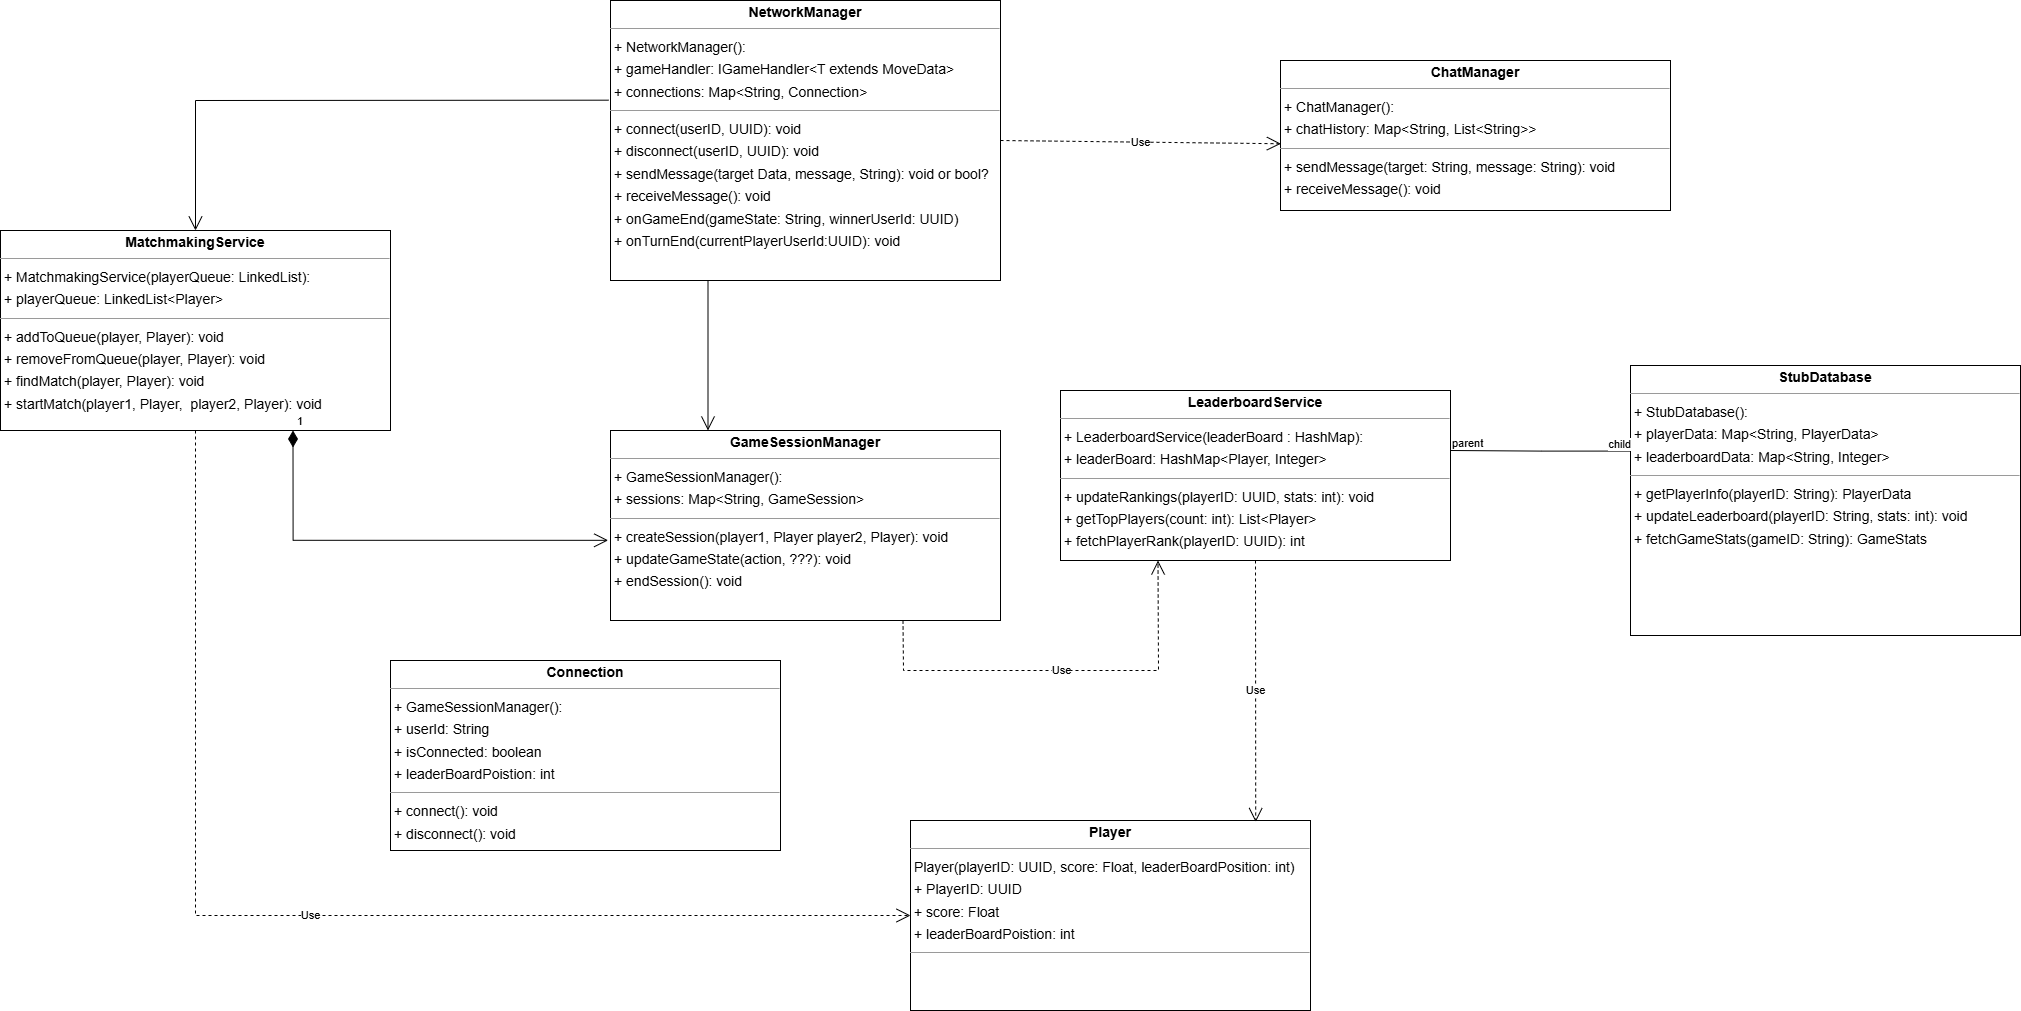

The diagram above was exported from draw.io. Its source (the exported page's mxGraphModel, read from the mxfile embedded in the PNG):
<mxGraphModel dx="1588" dy="892" grid="1" gridSize="10" guides="1" tooltips="1" connect="1" arrows="1" fold="1" page="1" pageScale="1" pageWidth="850" pageHeight="1100" math="0" shadow="0">
  <root>
    <mxCell id="0" />
    <mxCell id="1" parent="0" />
    <mxCell id="anbzdooKGnp03ee_Pgd3-5" value="&lt;p style=&quot;margin:0px;margin-top:4px;text-align:center;&quot;&gt;&lt;b&gt;NetworkManager&lt;/b&gt;&lt;/p&gt;&lt;hr size=&quot;1&quot;&gt;&lt;p style=&quot;margin:0 0 0 4px;line-height:1.6;&quot;&gt;+ NetworkManager(): &lt;/p&gt;&lt;p style=&quot;margin:0 0 0 4px;line-height:1.6;&quot;&gt;+&amp;nbsp;&lt;span style=&quot;background-color: initial;&quot;&gt;gameHandler: IGameHandler&amp;lt;T extends MoveData&amp;gt;&lt;/span&gt;&lt;/p&gt;&lt;p style=&quot;margin:0 0 0 4px;line-height:1.6;&quot;&gt;+ connections: Map&amp;lt;String, Connection&amp;gt;&lt;span style=&quot;background-color: initial;&quot;&gt;&lt;/span&gt;&lt;/p&gt;&lt;hr size=&quot;1&quot;&gt;&lt;p style=&quot;margin:0 0 0 4px;line-height:1.6;&quot;&gt;+ connect(userID, UUID): void&lt;br&gt;+ disconnect(userID, UUID): void&lt;br&gt;+ sendMessage(target Data, message, String): void or bool?&lt;/p&gt;&lt;p style=&quot;margin:0 0 0 4px;line-height:1.6;&quot;&gt;+ receiveMessage(): void&lt;/p&gt;&lt;p style=&quot;margin:0 0 0 4px;line-height:1.6;&quot;&gt;+&amp;nbsp;&lt;span style=&quot;background-color: initial;&quot;&gt;onGameEnd(gameState: String, winnerUserId: UUID)&lt;/span&gt;&lt;/p&gt;&lt;p style=&quot;margin:0 0 0 4px;line-height:1.6;&quot;&gt;&lt;span style=&quot;background-color: initial;&quot;&gt;+&amp;nbsp;&lt;/span&gt;&lt;span style=&quot;background-color: initial;&quot;&gt;onTurnEnd(currentPlayerUserId:UUID): void&lt;/span&gt;&lt;/p&gt;&lt;p style=&quot;margin:0 0 0 4px;line-height:1.6;&quot;&gt;&lt;br&gt;&lt;/p&gt;" style="verticalAlign=top;align=left;overflow=fill;fontSize=14;fontFamily=Helvetica;html=1;rounded=0;shadow=0;comic=0;labelBackgroundColor=none;strokeWidth=1;" parent="1" vertex="1">
      <mxGeometry x="810" y="130" width="390" height="280" as="geometry" />
    </mxCell>
    <mxCell id="anbzdooKGnp03ee_Pgd3-7" value="&lt;p style=&quot;margin:0px;margin-top:4px;text-align:center;&quot;&gt;&lt;b&gt;MatchmakingService&lt;/b&gt;&lt;/p&gt;&lt;hr size=&quot;1&quot;&gt;&lt;p style=&quot;margin:0 0 0 4px;line-height:1.6;&quot;&gt;+ MatchmakingService(playerQueue: LinkedList): &lt;/p&gt;&lt;p style=&quot;margin:0 0 0 4px;line-height:1.6;&quot;&gt;+&amp;nbsp;&lt;span style=&quot;background-color: initial;&quot;&gt;playerQueue: LinkedList&amp;lt;Player&amp;gt;&lt;/span&gt;&lt;/p&gt;&lt;hr size=&quot;1&quot;&gt;&lt;p style=&quot;margin:0 0 0 4px;line-height:1.6;&quot;&gt;+ addToQueue(player, Player): void&lt;br&gt;+ removeFromQueue(player, Player): void&lt;br&gt;+ findMatch(player, Player): void&lt;/p&gt;&lt;p style=&quot;margin:0 0 0 4px;line-height:1.6;&quot;&gt;+ startMatch(player1, Player,&amp;nbsp; player2, Player): void&lt;/p&gt;&lt;p style=&quot;margin:0 0 0 4px;line-height:1.6;&quot;&gt;&lt;br&gt;&lt;/p&gt;&lt;p style=&quot;margin:0 0 0 4px;line-height:1.6;&quot;&gt;&lt;br&gt;&lt;/p&gt;" style="verticalAlign=top;align=left;overflow=fill;fontSize=14;fontFamily=Helvetica;html=1;rounded=0;shadow=0;comic=0;labelBackgroundColor=none;strokeWidth=1;" parent="1" vertex="1">
      <mxGeometry x="200" y="360" width="390" height="200" as="geometry" />
    </mxCell>
    <mxCell id="anbzdooKGnp03ee_Pgd3-8" value="&lt;p style=&quot;margin:0px;margin-top:4px;text-align:center;&quot;&gt;&lt;b&gt;GameSessionManager&lt;/b&gt;&lt;/p&gt;&lt;hr size=&quot;1&quot;&gt;&lt;p style=&quot;margin:0 0 0 4px;line-height:1.6;&quot;&gt;+ GameSessionManager(): &lt;/p&gt;&lt;p style=&quot;margin:0 0 0 4px;line-height:1.6;&quot;&gt;+&amp;nbsp;&lt;span style=&quot;background-color: initial;&quot;&gt;sessions: Map&amp;lt;String, GameSession&amp;gt;&lt;/span&gt;&lt;/p&gt;&lt;hr size=&quot;1&quot;&gt;&lt;p style=&quot;margin:0 0 0 4px;line-height:1.6;&quot;&gt;+ createSession(player1, Player player2, Player): void&lt;br&gt;+ updateGameState(action, ???): void&lt;/p&gt;&lt;p style=&quot;margin:0 0 0 4px;line-height:1.6;&quot;&gt;&lt;span style=&quot;background-color: initial;&quot;&gt;+ endSession(): void&lt;/span&gt;&lt;br&gt;&lt;/p&gt;&lt;p style=&quot;margin:0 0 0 4px;line-height:1.6;&quot;&gt;&lt;br&gt;&lt;/p&gt;" style="verticalAlign=top;align=left;overflow=fill;fontSize=14;fontFamily=Helvetica;html=1;rounded=0;shadow=0;comic=0;labelBackgroundColor=none;strokeWidth=1;" parent="1" vertex="1">
      <mxGeometry x="810" y="560" width="390" height="190" as="geometry" />
    </mxCell>
    <mxCell id="anbzdooKGnp03ee_Pgd3-9" value="&lt;p style=&quot;margin:0px;margin-top:4px;text-align:center;&quot;&gt;&lt;b&gt;Connection&lt;/b&gt;&lt;/p&gt;&lt;hr size=&quot;1&quot;&gt;&lt;p style=&quot;margin:0 0 0 4px;line-height:1.6;&quot;&gt;+ GameSessionManager(): &lt;/p&gt;&lt;p style=&quot;margin:0 0 0 4px;line-height:1.6;&quot;&gt;+&amp;nbsp;&lt;span style=&quot;background-color: initial;&quot;&gt;userId: String&lt;/span&gt;&lt;/p&gt;&lt;p style=&quot;margin:0 0 0 4px;line-height:1.6;&quot;&gt;+&amp;nbsp;&lt;span style=&quot;background-color: initial;&quot;&gt;isConnected: boolean&lt;/span&gt;&lt;/p&gt;&lt;p style=&quot;margin:0 0 0 4px;line-height:1.6;&quot;&gt;+ leaderBoardPoistion: int&lt;/p&gt;&lt;hr size=&quot;1&quot;&gt;&lt;p style=&quot;margin:0 0 0 4px;line-height:1.6;&quot;&gt;+&amp;nbsp;connect(): void&amp;nbsp;&lt;/p&gt;&lt;p style=&quot;margin:0 0 0 4px;line-height:1.6;&quot;&gt;+&amp;nbsp;&lt;span style=&quot;background-color: initial;&quot;&gt;disconnect(): void&lt;/span&gt;&lt;/p&gt;" style="verticalAlign=top;align=left;overflow=fill;fontSize=14;fontFamily=Helvetica;html=1;rounded=0;shadow=0;comic=0;labelBackgroundColor=none;strokeWidth=1;" parent="1" vertex="1">
      <mxGeometry x="590" y="790" width="390" height="190" as="geometry" />
    </mxCell>
    <mxCell id="-ZwzmySGbh0yB5Wt5BR3-5" value="&lt;p style=&quot;margin:0px;margin-top:4px;text-align:center;&quot;&gt;&lt;b&gt;ChatManager&lt;/b&gt;&lt;/p&gt;&lt;hr size=&quot;1&quot;&gt;&lt;p style=&quot;margin:0 0 0 4px;line-height:1.6;&quot;&gt;+ ChatManager(): &lt;/p&gt;&lt;p style=&quot;margin:0 0 0 4px;line-height:1.6;&quot;&gt;+&amp;nbsp;&lt;span style=&quot;background-color: initial;&quot;&gt;chatHistory: Map&amp;lt;String, List&amp;lt;String&amp;gt;&amp;gt;&lt;/span&gt;&lt;/p&gt;&lt;hr size=&quot;1&quot;&gt;&lt;p style=&quot;margin:0 0 0 4px;line-height:1.6;&quot;&gt;+ sendMessage(target: String, message: String): void&amp;nbsp;&lt;/p&gt;&lt;p style=&quot;margin:0 0 0 4px;line-height:1.6;&quot;&gt;+&amp;nbsp;&lt;span style=&quot;background-color: initial;&quot;&gt;receiveMessage(): void&lt;/span&gt;&lt;/p&gt;" style="verticalAlign=top;align=left;overflow=fill;fontSize=14;fontFamily=Helvetica;html=1;rounded=0;shadow=0;comic=0;labelBackgroundColor=none;strokeWidth=1;" parent="1" vertex="1">
      <mxGeometry x="1480" y="190" width="390" height="150" as="geometry" />
    </mxCell>
    <mxCell id="-ZwzmySGbh0yB5Wt5BR3-6" value="&lt;p style=&quot;margin:0px;margin-top:4px;text-align:center;&quot;&gt;&lt;b&gt;LeaderboardService&lt;/b&gt;&lt;/p&gt;&lt;hr size=&quot;1&quot;&gt;&lt;p style=&quot;margin:0 0 0 4px;line-height:1.6;&quot;&gt;+ LeaderboardService(leaderBoard : HashMap):&lt;/p&gt;&lt;p style=&quot;margin:0 0 0 4px;line-height:1.6;&quot;&gt;+ leaderBoard: HashMap&amp;lt;Player, Integer&amp;gt;&amp;nbsp;&lt;/p&gt;&lt;hr size=&quot;1&quot;&gt;&lt;p style=&quot;margin:0 0 0 4px;line-height:1.6;&quot;&gt;+&amp;nbsp;&lt;span style=&quot;background-color: initial;&quot;&gt;updateRankings(playerID: UUID, stats: int): void&lt;/span&gt;&lt;/p&gt;&lt;p style=&quot;margin:0 0 0 4px;line-height:1.6;&quot;&gt;+&amp;nbsp;&lt;span style=&quot;background-color: initial;&quot;&gt;getTopPlayers(count: int): List&amp;lt;Player&amp;gt;&lt;/span&gt;&lt;/p&gt;&lt;p style=&quot;margin:0 0 0 4px;line-height:1.6;&quot;&gt;&lt;span style=&quot;background-color: initial;&quot;&gt;+&amp;nbsp;&lt;/span&gt;&lt;span style=&quot;background-color: initial;&quot;&gt;fetchPlayerRank(playerID: UUID): int&lt;/span&gt;&lt;/p&gt;" style="verticalAlign=top;align=left;overflow=fill;fontSize=14;fontFamily=Helvetica;html=1;rounded=0;shadow=0;comic=0;labelBackgroundColor=none;strokeWidth=1;" parent="1" vertex="1">
      <mxGeometry x="1260" y="520" width="390" height="170" as="geometry" />
    </mxCell>
    <mxCell id="-ZwzmySGbh0yB5Wt5BR3-7" value="&lt;p style=&quot;margin:0px;margin-top:4px;text-align:center;&quot;&gt;&lt;b&gt;StubDatabase&lt;/b&gt;&lt;/p&gt;&lt;hr size=&quot;1&quot;&gt;&lt;p style=&quot;margin:0 0 0 4px;line-height:1.6;&quot;&gt;+ StubDatabase():&lt;/p&gt;&lt;p style=&quot;margin:0 0 0 4px;line-height:1.6;&quot;&gt;+&amp;nbsp;&lt;span style=&quot;background-color: initial;&quot;&gt;playerData: Map&amp;lt;String, PlayerData&amp;gt;&lt;/span&gt;&lt;/p&gt;&lt;p style=&quot;margin:0 0 0 4px;line-height:1.6;&quot;&gt;&lt;span style=&quot;background-color: initial;&quot;&gt;+&amp;nbsp;&lt;/span&gt;&lt;span style=&quot;background-color: initial;&quot;&gt;leaderboardData: Map&amp;lt;String, Integer&amp;gt;&lt;/span&gt;&lt;/p&gt;&lt;hr size=&quot;1&quot;&gt;&lt;p style=&quot;margin:0 0 0 4px;line-height:1.6;&quot;&gt;+ getPlayerInfo(playerID: String): PlayerData&amp;nbsp;&lt;/p&gt;&lt;p style=&quot;margin:0 0 0 4px;line-height:1.6;&quot;&gt;+&amp;nbsp;&lt;span style=&quot;background-color: initial;&quot;&gt;updateLeaderboard(playerID: String, stats: int): void&lt;/span&gt;&lt;/p&gt;&lt;p style=&quot;margin:0 0 0 4px;line-height:1.6;&quot;&gt;+&amp;nbsp;&lt;span style=&quot;background-color: initial;&quot;&gt;fetchGameStats(gameID: String): GameStats&lt;/span&gt;&lt;/p&gt;" style="verticalAlign=top;align=left;overflow=fill;fontSize=14;fontFamily=Helvetica;html=1;rounded=0;shadow=0;comic=0;labelBackgroundColor=none;strokeWidth=1;" parent="1" vertex="1">
      <mxGeometry x="1830" y="495" width="390" height="270" as="geometry" />
    </mxCell>
    <mxCell id="pczuMsGBPfuqbaLRU18X-1" value="&lt;p style=&quot;margin:0px;margin-top:4px;text-align:center;&quot;&gt;&lt;b&gt;Player&lt;/b&gt;&lt;/p&gt;&lt;hr size=&quot;1&quot;&gt;&lt;p style=&quot;margin:0 0 0 4px;line-height:1.6;&quot;&gt;&lt;span style=&quot;background-color: initial;&quot;&gt;Player(playerID: UUID, score: Float, leaderBoardPosition: int)&lt;/span&gt;&lt;/p&gt;&lt;p style=&quot;margin:0 0 0 4px;line-height:1.6;&quot;&gt;&lt;span style=&quot;background-color: initial;&quot;&gt;+ PlayerID: UUID&lt;/span&gt;&lt;/p&gt;&lt;p style=&quot;margin:0 0 0 4px;line-height:1.6;&quot;&gt;+ score: Float&lt;/p&gt;&lt;p style=&quot;margin:0 0 0 4px;line-height:1.6;&quot;&gt;+ leaderBoardPoistion: int&lt;/p&gt;&lt;hr size=&quot;1&quot;&gt;&lt;p style=&quot;margin:0 0 0 4px;line-height:1.6;&quot;&gt;&lt;br&gt;&lt;/p&gt;" style="verticalAlign=top;align=left;overflow=fill;fontSize=14;fontFamily=Helvetica;html=1;rounded=0;shadow=0;comic=0;labelBackgroundColor=none;strokeWidth=1;" parent="1" vertex="1">
      <mxGeometry x="1110" y="950" width="400" height="190" as="geometry" />
    </mxCell>
    <mxCell id="pczuMsGBPfuqbaLRU18X-2" value="Use" style="endArrow=open;endSize=12;dashed=1;html=1;rounded=0;exitX=0.5;exitY=1;exitDx=0;exitDy=0;entryX=0;entryY=0.5;entryDx=0;entryDy=0;edgeStyle=orthogonalEdgeStyle;" parent="1" source="anbzdooKGnp03ee_Pgd3-7" target="pczuMsGBPfuqbaLRU18X-1" edge="1">
      <mxGeometry width="160" relative="1" as="geometry">
        <mxPoint x="1000" y="730" as="sourcePoint" />
        <mxPoint x="1185" y="830" as="targetPoint" />
      </mxGeometry>
    </mxCell>
    <mxCell id="pczuMsGBPfuqbaLRU18X-3" value="Use" style="endArrow=open;endSize=12;dashed=1;html=1;rounded=0;exitX=0.5;exitY=1;exitDx=0;exitDy=0;entryX=0.863;entryY=0.008;entryDx=0;entryDy=0;entryPerimeter=0;" parent="1" source="-ZwzmySGbh0yB5Wt5BR3-6" target="pczuMsGBPfuqbaLRU18X-1" edge="1">
      <mxGeometry width="160" relative="1" as="geometry">
        <mxPoint x="1440" y="720" as="sourcePoint" />
        <mxPoint x="1600" y="720" as="targetPoint" />
      </mxGeometry>
    </mxCell>
    <mxCell id="pczuMsGBPfuqbaLRU18X-4" value="" style="endArrow=none;html=1;edgeStyle=orthogonalEdgeStyle;rounded=0;entryX=-0.001;entryY=0.317;entryDx=0;entryDy=0;entryPerimeter=0;" parent="1" target="-ZwzmySGbh0yB5Wt5BR3-7" edge="1">
      <mxGeometry relative="1" as="geometry">
        <mxPoint x="1650" y="580" as="sourcePoint" />
        <mxPoint x="1840" y="581" as="targetPoint" />
      </mxGeometry>
    </mxCell>
    <mxCell id="pczuMsGBPfuqbaLRU18X-5" value="parent" style="edgeLabel;resizable=0;html=1;align=left;verticalAlign=bottom;" parent="pczuMsGBPfuqbaLRU18X-4" connectable="0" vertex="1">
      <mxGeometry x="-1" relative="1" as="geometry" />
    </mxCell>
    <mxCell id="pczuMsGBPfuqbaLRU18X-6" value="child" style="edgeLabel;resizable=0;html=1;align=right;verticalAlign=bottom;" parent="pczuMsGBPfuqbaLRU18X-4" connectable="0" vertex="1">
      <mxGeometry x="1" relative="1" as="geometry" />
    </mxCell>
    <mxCell id="pczuMsGBPfuqbaLRU18X-7" value="Use" style="endArrow=open;endSize=12;dashed=1;html=1;rounded=0;exitX=1;exitY=0.5;exitDx=0;exitDy=0;entryX=0.001;entryY=0.555;entryDx=0;entryDy=0;entryPerimeter=0;" parent="1" source="anbzdooKGnp03ee_Pgd3-5" target="-ZwzmySGbh0yB5Wt5BR3-5" edge="1">
      <mxGeometry width="160" relative="1" as="geometry">
        <mxPoint x="1210" y="320" as="sourcePoint" />
        <mxPoint x="1370" y="320" as="targetPoint" />
      </mxGeometry>
    </mxCell>
    <mxCell id="4Zz_LPydRsfrXo3KiDeX-7" value="1" style="endArrow=open;html=1;endSize=12;startArrow=diamondThin;startSize=14;startFill=1;edgeStyle=orthogonalEdgeStyle;align=left;verticalAlign=bottom;rounded=0;exitX=0.75;exitY=1;exitDx=0;exitDy=0;entryX=-0.006;entryY=0.578;entryDx=0;entryDy=0;entryPerimeter=0;" edge="1" parent="1" source="anbzdooKGnp03ee_Pgd3-7" target="anbzdooKGnp03ee_Pgd3-8">
      <mxGeometry x="-1" y="3" relative="1" as="geometry">
        <mxPoint x="630" y="495" as="sourcePoint" />
        <mxPoint x="790" y="495" as="targetPoint" />
      </mxGeometry>
    </mxCell>
    <mxCell id="4Zz_LPydRsfrXo3KiDeX-8" value="" style="endArrow=open;endFill=1;endSize=12;html=1;rounded=0;entryX=0.5;entryY=0;entryDx=0;entryDy=0;exitX=-0.005;exitY=0.356;exitDx=0;exitDy=0;exitPerimeter=0;" edge="1" parent="1" source="anbzdooKGnp03ee_Pgd3-5" target="anbzdooKGnp03ee_Pgd3-7">
      <mxGeometry width="160" relative="1" as="geometry">
        <mxPoint x="590" y="230" as="sourcePoint" />
        <mxPoint x="750" y="230" as="targetPoint" />
        <Array as="points">
          <mxPoint x="395" y="230" />
        </Array>
      </mxGeometry>
    </mxCell>
    <mxCell id="4Zz_LPydRsfrXo3KiDeX-13" value="" style="endArrow=open;endFill=1;endSize=12;html=1;rounded=0;exitX=0.25;exitY=1;exitDx=0;exitDy=0;entryX=0.25;entryY=0;entryDx=0;entryDy=0;" edge="1" parent="1" source="anbzdooKGnp03ee_Pgd3-5" target="anbzdooKGnp03ee_Pgd3-8">
      <mxGeometry width="160" relative="1" as="geometry">
        <mxPoint x="890" y="510" as="sourcePoint" />
        <mxPoint x="1050" y="510" as="targetPoint" />
      </mxGeometry>
    </mxCell>
    <mxCell id="4Zz_LPydRsfrXo3KiDeX-15" value="Use" style="endArrow=open;endSize=12;dashed=1;html=1;rounded=0;exitX=0.75;exitY=1;exitDx=0;exitDy=0;entryX=0.25;entryY=1;entryDx=0;entryDy=0;" edge="1" parent="1" source="anbzdooKGnp03ee_Pgd3-8" target="-ZwzmySGbh0yB5Wt5BR3-6">
      <mxGeometry width="160" relative="1" as="geometry">
        <mxPoint x="1140" y="820" as="sourcePoint" />
        <mxPoint x="1300" y="820" as="targetPoint" />
        <Array as="points">
          <mxPoint x="1103" y="800" />
          <mxPoint x="1358" y="800" />
        </Array>
      </mxGeometry>
    </mxCell>
  </root>
</mxGraphModel>